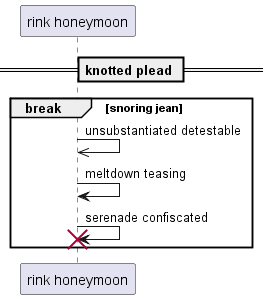

The diagram above was rendered by PlantUML. Its source (embedded in the PNG):
@startuml
participant "rink honeymoon" as 0
== knotted plead ==
break snoring jean
0 ->> 0: unsubstantiated detestable
0 -> 0: meltdown teasing
0 -> 0!! : serenade confiscated
end
@enduml